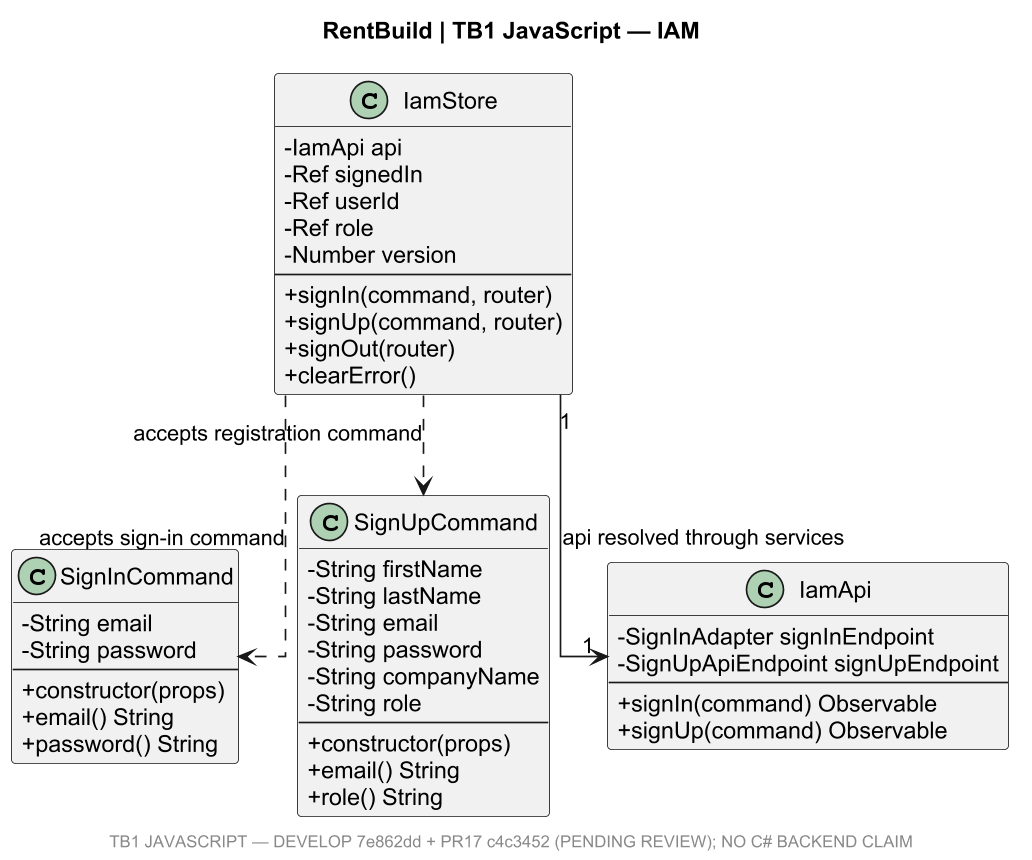

The diagram above was rendered by PlantUML. Its source (embedded in the PNG):
@startuml
title RentBuild | TB1 JavaScript — IAM
skinparam shadowing false
skinparam dpi 160
skinparam defaultFontName Arial
skinparam linetype ortho
skinparam packageStyle rectangle
hide empty methods
skinparam classAttributeIconSize 0
class "SignInCommand" as SignInCommand {
  - String email
  - String password
  --
  + constructor(props)
  + email() String
  + password() String
}
class "SignUpCommand" as SignUpCommand {
  - String firstName
  - String lastName
  - String email
  - String password
  - String companyName
  - String role
  --
  + constructor(props)
  + email() String
  + role() String
}
class "IamStore" as IamStore {
  - IamApi api
  - Ref signedIn
  - Ref userId
  - Ref role
  - Number version
  --
  + signIn(command, router)
  + signUp(command, router)
  + signOut(router)
  + clearError()
}
class "IamApi" as IamApi {
  - SignInAdapter signInEndpoint
  - SignUpApiEndpoint signUpEndpoint
  --
  + signIn(command) Observable
  + signUp(command) Observable
}
IamStore "1" --> "1" IamApi : api resolved through services
IamStore ..> SignInCommand : accepts sign-in command
IamStore ..> SignUpCommand : accepts registration command
footer TB1 JAVASCRIPT — DEVELOP 7e862dd + PR17 c4c3452 (PENDING REVIEW); NO C# BACKEND CLAIM
@enduml